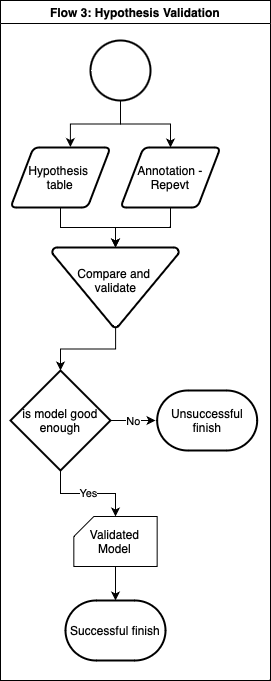

The diagram above was exported from draw.io. Its source (the exported page's mxGraphModel, read from the mxfile embedded in the PNG):
<mxGraphModel dx="11" dy="631" grid="1" gridSize="10" guides="1" tooltips="1" connect="1" arrows="1" fold="1" page="1" pageScale="1" pageWidth="827" pageHeight="1169" math="0" shadow="0">
  <root>
    <mxCell id="0" />
    <mxCell id="1" parent="0" />
    <mxCell id="vHXXIkVExZTkvdmQc0-3-1" value="Flow 3: Hypothesis Validation" style="swimlane;whiteSpace=wrap;html=1;" parent="1" vertex="1">
      <mxGeometry x="1050" y="10" width="270" height="680" as="geometry" />
    </mxCell>
    <mxCell id="vHXXIkVExZTkvdmQc0-3-2" style="edgeStyle=orthogonalEdgeStyle;rounded=0;orthogonalLoop=1;jettySize=auto;html=1;entryX=0.5;entryY=0;entryDx=0;entryDy=0;" parent="vHXXIkVExZTkvdmQc0-3-1" source="vHXXIkVExZTkvdmQc0-3-3" target="vHXXIkVExZTkvdmQc0-3-5" edge="1">
      <mxGeometry relative="1" as="geometry" />
    </mxCell>
    <mxCell id="vHXXIkVExZTkvdmQc0-3-3" value="" style="strokeWidth=2;html=1;shape=mxgraph.flowchart.start_2;whiteSpace=wrap;" parent="vHXXIkVExZTkvdmQc0-3-1" vertex="1">
      <mxGeometry x="90" y="40" width="60" height="60" as="geometry" />
    </mxCell>
    <mxCell id="vHXXIkVExZTkvdmQc0-3-4" value="Hypothesis&amp;nbsp;&lt;div&gt;table&lt;/div&gt;" style="shape=parallelogram;html=1;strokeWidth=2;perimeter=parallelogramPerimeter;whiteSpace=wrap;rounded=1;arcSize=12;size=0.23;" parent="vHXXIkVExZTkvdmQc0-3-1" vertex="1">
      <mxGeometry x="10" y="147" width="100" height="60" as="geometry" />
    </mxCell>
    <mxCell id="vHXXIkVExZTkvdmQc0-3-5" value="Annotation - Repevt" style="shape=parallelogram;html=1;strokeWidth=2;perimeter=parallelogramPerimeter;whiteSpace=wrap;rounded=1;arcSize=12;size=0.23;" parent="vHXXIkVExZTkvdmQc0-3-1" vertex="1">
      <mxGeometry x="120" y="147" width="100" height="60" as="geometry" />
    </mxCell>
    <mxCell id="vHXXIkVExZTkvdmQc0-3-6" value="Compare and&amp;nbsp;&lt;div&gt;validate&lt;/div&gt;&lt;div&gt;&lt;br&gt;&lt;/div&gt;" style="strokeWidth=2;html=1;shape=mxgraph.flowchart.merge_or_storage;whiteSpace=wrap;" parent="vHXXIkVExZTkvdmQc0-3-1" vertex="1">
      <mxGeometry x="51.67" y="247" width="126.67" height="80" as="geometry" />
    </mxCell>
    <mxCell id="vHXXIkVExZTkvdmQc0-3-7" style="edgeStyle=orthogonalEdgeStyle;rounded=0;orthogonalLoop=1;jettySize=auto;html=1;entryX=0.5;entryY=0;entryDx=0;entryDy=0;entryPerimeter=0;" parent="vHXXIkVExZTkvdmQc0-3-1" source="vHXXIkVExZTkvdmQc0-3-4" target="vHXXIkVExZTkvdmQc0-3-6" edge="1">
      <mxGeometry relative="1" as="geometry" />
    </mxCell>
    <mxCell id="vHXXIkVExZTkvdmQc0-3-8" style="edgeStyle=orthogonalEdgeStyle;rounded=0;orthogonalLoop=1;jettySize=auto;html=1;entryX=0.5;entryY=0;entryDx=0;entryDy=0;entryPerimeter=0;" parent="vHXXIkVExZTkvdmQc0-3-1" source="vHXXIkVExZTkvdmQc0-3-5" target="vHXXIkVExZTkvdmQc0-3-6" edge="1">
      <mxGeometry relative="1" as="geometry" />
    </mxCell>
    <mxCell id="vHXXIkVExZTkvdmQc0-3-9" value="Successful finish" style="strokeWidth=2;html=1;shape=mxgraph.flowchart.terminator;whiteSpace=wrap;" parent="vHXXIkVExZTkvdmQc0-3-1" vertex="1">
      <mxGeometry x="65" y="600" width="100" height="60" as="geometry" />
    </mxCell>
    <mxCell id="vHXXIkVExZTkvdmQc0-3-10" style="edgeStyle=orthogonalEdgeStyle;rounded=0;orthogonalLoop=1;jettySize=auto;html=1;entryX=0.599;entryY=-0.008;entryDx=0;entryDy=0;entryPerimeter=0;" parent="vHXXIkVExZTkvdmQc0-3-1" source="vHXXIkVExZTkvdmQc0-3-3" target="vHXXIkVExZTkvdmQc0-3-4" edge="1">
      <mxGeometry relative="1" as="geometry" />
    </mxCell>
    <mxCell id="vHXXIkVExZTkvdmQc0-3-11" value="Validated Model" style="verticalLabelPosition=middle;verticalAlign=middle;html=1;shape=card;whiteSpace=wrap;size=20;arcSize=12;labelPosition=center;align=center;" parent="vHXXIkVExZTkvdmQc0-3-1" vertex="1">
      <mxGeometry x="73.33" y="516" width="83.33" height="50" as="geometry" />
    </mxCell>
    <mxCell id="vHXXIkVExZTkvdmQc0-3-12" style="edgeStyle=orthogonalEdgeStyle;rounded=0;orthogonalLoop=1;jettySize=auto;html=1;entryX=0.5;entryY=0;entryDx=0;entryDy=0;entryPerimeter=0;" parent="vHXXIkVExZTkvdmQc0-3-1" source="vHXXIkVExZTkvdmQc0-3-11" target="vHXXIkVExZTkvdmQc0-3-9" edge="1">
      <mxGeometry relative="1" as="geometry" />
    </mxCell>
    <mxCell id="vHXXIkVExZTkvdmQc0-3-13" value="Yes" style="edgeStyle=orthogonalEdgeStyle;rounded=0;orthogonalLoop=1;jettySize=auto;html=1;" parent="vHXXIkVExZTkvdmQc0-3-1" source="vHXXIkVExZTkvdmQc0-3-15" target="vHXXIkVExZTkvdmQc0-3-11" edge="1">
      <mxGeometry relative="1" as="geometry" />
    </mxCell>
    <mxCell id="vHXXIkVExZTkvdmQc0-3-14" value="No" style="edgeStyle=orthogonalEdgeStyle;rounded=0;orthogonalLoop=1;jettySize=auto;html=1;entryX=0;entryY=0.5;entryDx=0;entryDy=0;" parent="vHXXIkVExZTkvdmQc0-3-1" source="vHXXIkVExZTkvdmQc0-3-15" edge="1">
      <mxGeometry relative="1" as="geometry">
        <mxPoint x="155" y="420" as="targetPoint" />
      </mxGeometry>
    </mxCell>
    <mxCell id="vHXXIkVExZTkvdmQc0-3-15" value="is model good enough" style="strokeWidth=2;html=1;shape=mxgraph.flowchart.decision;whiteSpace=wrap;" parent="vHXXIkVExZTkvdmQc0-3-1" vertex="1">
      <mxGeometry x="10" y="370" width="100" height="100" as="geometry" />
    </mxCell>
    <mxCell id="vHXXIkVExZTkvdmQc0-3-16" style="edgeStyle=orthogonalEdgeStyle;rounded=0;orthogonalLoop=1;jettySize=auto;html=1;entryX=0.5;entryY=0;entryDx=0;entryDy=0;entryPerimeter=0;" parent="vHXXIkVExZTkvdmQc0-3-1" source="vHXXIkVExZTkvdmQc0-3-6" target="vHXXIkVExZTkvdmQc0-3-15" edge="1">
      <mxGeometry relative="1" as="geometry" />
    </mxCell>
    <mxCell id="vHXXIkVExZTkvdmQc0-3-17" value="Unsuccessful finish" style="strokeWidth=2;html=1;shape=mxgraph.flowchart.terminator;whiteSpace=wrap;" parent="vHXXIkVExZTkvdmQc0-3-1" vertex="1">
      <mxGeometry x="156.66" y="390" width="100" height="60" as="geometry" />
    </mxCell>
  </root>
</mxGraphModel>